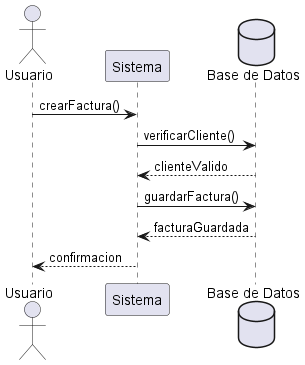

The diagram above was rendered by PlantUML. Its source (embedded in the PNG):
@startuml
actor Usuario
participant "Sistema" as Sistema
database "Base de Datos" as DB

Usuario -> Sistema: crearFactura()
Sistema -> DB: verificarCliente()
DB --> Sistema: clienteValido
Sistema -> DB: guardarFactura()
DB --> Sistema: facturaGuardada
Sistema --> Usuario: confirmacion
@enduml